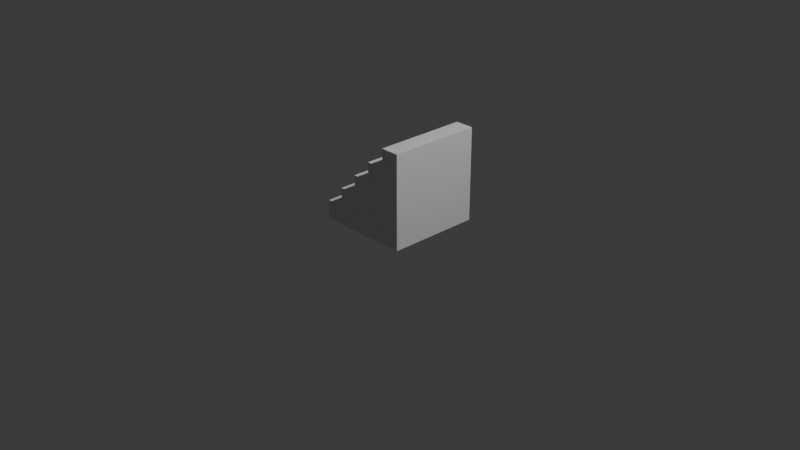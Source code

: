 # Source: stair.blend  (saved by Blender 5.0.118; exported with 4.5.12 LTS)
import bpy
from mathutils import Matrix  # noqa: F401  (used for matrix-valued properties, if any)

bpy.ops.wm.read_factory_settings(use_empty=True)
scene = bpy.context.scene
scene.name = 'Scene'

# ---- collections
col_collection = bpy.data.collections.new('Collection'); scene.collection.children.link(col_collection)

# ---- materials (node trees are filled in below, after node groups)
mat_material = bpy.data.materials.new('Material')
mat_material.alpha_threshold = 0.0
mat_material.use_backface_culling_lightprobe_volume = False
mat_material.roughness = 0.5
mat_material.line_color = (0.0, 0.0, 0.0, 1.0)

# ---- material node trees
mat_material.use_nodes = True; mat_material.node_tree.nodes.clear()
_N = mat_material.node_tree.nodes; _L = mat_material.node_tree.links
n0 = _N.new('ShaderNodeOutputMaterial'); n0.name = 'Material Output'; n0.location = (200, 100)
n1 = _N.new('ShaderNodeBsdfPrincipled'); n1.name = 'Principled BSDF'; n1.location = (-200, 100)
_L.new(n1.outputs[0], n0.inputs[0])
n0.is_active_output = True

# ---- world
world_world = bpy.data.worlds.new('World'); scene.world = world_world
world_world.use_nodes = True; world_world.node_tree.nodes.clear()
_N = world_world.node_tree.nodes; _L = world_world.node_tree.links
n0 = _N.new('ShaderNodeOutputWorld'); n0.name = 'World Output'; n0.location = (200, 100)
n1 = _N.new('ShaderNodeBackground'); n1.name = 'Background'; n1.location = (-200, 100)
n1.inputs[0].default_value = (0.05088, 0.05088, 0.05088, 1.0)
_L.new(n1.outputs[0], n0.inputs[0])
n0.is_active_output = True
world_world.color = (0.05088, 0.05088, 0.05088)
world_world.sun_shadow_jitter_overblur = 0.0

# ---- cameras
cam_camera = bpy.data.cameras.new('Camera')
cam_camera.clip_end = 100.0
cam_camera.ortho_scale = 7.314

# ---- lights
light_light = bpy.data.lights.new('Light', 'POINT')
light_light.energy = 1000.0
light_light.shadow_soft_size = 0.1

# ---- meshes
me_cube = bpy.data.meshes.new('Cube')
me_cube.from_pydata([(1.0, 1.0, 0.4), (1.0, 1.0, 0.0), (1.0, -1.0, 0.4), (1.0, -1.0, 0.0), (-1.0, 1.0, 0.4), (-1.0, 1.0, 0.0), (-1.0, -1.0, 0.4), (-1.0, -1.0, 0.0), (0.6, 1.0, 0.0), (0.2, 1.0, 0.0), (-0.2, 1.0, 0.0), (-0.6, 1.0, 0.0), (0.6, -1.0, 0.4), (0.2, -1.0, 0.4), (-0.2, -1.0, 0.4), (-0.6, -1.0, 0.4), (-0.6, -1.0, 0.0), (-0.2, -1.0, 0.0), (0.2, -1.0, 0.0), (0.6, -1.0, 0.0), (-0.6, 1.0, 0.4), (-0.2, 1.0, 0.4), (0.2, 1.0, 0.4), (0.6, 1.0, 0.4), (-0.6, -1.0, 0.8), (-1.0, -1.0, 0.8), (-1.0, 1.0, 0.8), (0.6, -1.0, 0.8), (0.2, -1.0, 0.8), (-0.2, -1.0, 0.8), (-0.6, 1.0, 0.8), (-0.2, 1.0, 0.8), (0.2, 1.0, 0.8), (0.6, 1.0, 0.8), (-0.6, -1.0, 1.2), (-1.0, -1.0, 1.2), (-1.0, 1.0, 1.2), (0.2, -1.0, 1.2), (-0.2, -1.0, 1.2), (-0.6, 1.0, 1.2), (-0.2, 1.0, 1.2), (0.2, 1.0, 1.2), (-0.6, -1.0, 1.6), (-1.0, -1.0, 1.6), (-1.0, 1.0, 1.6), (-0.2, -1.0, 1.6), (-0.6, 1.0, 1.6), (-0.2, 1.0, 1.6), (-0.6, -1.0, 2.0), (-1.0, -1.0, 2.0), (-1.0, 1.0, 2.0), (-0.6, 1.0, 2.0)], [], [(14, 13, 28, 29), (16, 15, 6, 7), (7, 6, 4, 5), (8, 1, 3, 19), (1, 0, 2, 3), (8, 23, 0, 1), (5, 4, 20, 11), (11, 20, 21, 10), (10, 21, 22, 9), (9, 22, 23, 8), (5, 11, 16, 7), (11, 10, 17, 16), (10, 9, 18, 17), (9, 8, 19, 18), (3, 2, 12, 19), (19, 12, 13, 18), (18, 13, 14, 17), (17, 14, 15, 16), (0, 23, 12, 2), (20, 4, 26, 30), (13, 12, 27, 28), (23, 22, 32, 33), (25, 24, 34, 35), (33, 32, 28, 27), (24, 29, 38, 34), (31, 30, 39, 40), (21, 20, 30, 31), (15, 14, 29, 24), (4, 6, 25, 26), (22, 21, 31, 32), (12, 23, 33, 27), (6, 15, 24, 25), (39, 36, 44, 46), (41, 40, 38, 37), (38, 40, 47, 45), (32, 31, 40, 41), (30, 26, 36, 39), (29, 28, 37, 38), (26, 25, 35, 36), (28, 32, 41, 37), (46, 44, 50, 51), (47, 46, 42, 45), (35, 34, 42, 43), (40, 39, 46, 47), (34, 38, 45, 42), (36, 35, 43, 44), (51, 50, 49, 48), (44, 43, 49, 50), (42, 46, 51, 48), (43, 42, 48, 49)])
_uv = me_cube.uv_layers.new(name='UVMap')
_uv.uv.foreach_set('vector', [0.06667, 0.4, 0.06667, 0.6, -0.1333, 0.6, -0.1333, 0.4, 0.2667, 0.2, 0.06667, 0.2, 0.06667, 1.192e-07, 0.2667, 1.192e-07, 1.267, 2.98e-08, 1.067, 2.98e-08, 1.067, -1.0, 1.267, -1.0, 0.2667, -0.2, 0.2667, 1.192e-07, -0.7333, 2.98e-08, -0.7333, -0.2, -0.1333, 2.0, -0.3333, 2.0, -0.3333, 1.0, -0.1333, 1.0, 1.267, 0.2, 1.067, 0.2, 1.067, 2.98e-08, 1.267, 2.98e-08, 1.267, 1.0, 1.067, 1.0, 1.067, 0.8, 1.267, 0.8, 1.267, 0.8, 1.067, 0.8, 1.067, 0.6, 1.267, 0.6, 1.267, 0.6, 1.067, 0.6, 1.067, 0.4, 1.267, 0.4, 1.267, 0.4, 1.067, 0.4, 1.067, 0.2, 1.267, 0.2, 0.2667, -1.0, 0.2667, -0.8, -0.7333, -0.8, -0.7333, -1.0, 0.2667, -0.8, 0.2667, -0.6, -0.7333, -0.6, -0.7333, -0.8, 0.2667, -0.6, 0.2667, -0.4, -0.7333, -0.4, -0.7333, -0.6, 0.2667, -0.4, 0.2667, -0.2, -0.7333, -0.2, -0.7333, -0.4, 0.2667, 1.0, 0.06667, 1.0, 0.06667, 0.8, 0.2667, 0.8, 0.2667, 0.8, 0.06667, 0.8, 0.06667, 0.6, 0.2667, 0.6, 0.2667, 0.6, 0.06667, 0.6, 0.06667, 0.4, 0.2667, 0.4, 0.2667, 0.4, 0.06667, 0.4, 0.06667, 0.2, 0.2667, 0.2, 1.067, 2.0, 0.8667, 2.0, 0.8667, 1.0, 1.067, 1.0, 1.067, 0.8, 1.067, 1.0, 0.8667, 1.0, 0.8667, 0.8, 0.06667, 0.6, 0.06667, 0.8, -0.1333, 0.8, -0.1333, 0.6, 1.067, 0.2, 1.067, 0.4, 0.8667, 0.4, 0.8667, 0.2, -0.1333, 1.192e-07, -0.1333, 0.2, -0.3333, 0.2, -0.3333, 2.98e-08, 0.6667, 2.0, 0.4667, 2.0, 0.4667, 1.0, 0.6667, 1.0, -0.1333, 0.2, -0.1333, 0.4, -0.3333, 0.4, -0.3333, 0.2, 0.8667, 0.6, 0.8667, 0.8, 0.6667, 0.8, 0.6667, 0.6, 1.067, 0.6, 1.067, 0.8, 0.8667, 0.8, 0.8667, 0.6, 0.06667, 0.2, 0.06667, 0.4, -0.1333, 0.4, -0.1333, 0.2, 1.067, -1.0, 1.067, 2.98e-08, 0.8667, 2.98e-08, 0.8667, -1.0, 1.067, 0.4, 1.067, 0.6, 0.8667, 0.6, 0.8667, 0.4, 0.2667, 1.0, 0.2667, 2.0, 0.06667, 2.0, 0.06667, 1.0, 0.06667, 1.192e-07, 0.06667, 0.2, -0.1333, 0.2, -0.1333, 1.192e-07, 0.6667, 0.8, 0.6667, 1.0, 0.4667, 1.0, 0.4667, 0.8, 0.4667, 2.0, 0.2667, 2.0, 0.2667, 1.0, 0.4667, 1.0, -0.5333, 1.0, -0.5333, 2.0, -0.7333, 2.0, -0.7333, 1.0, 0.8667, 0.4, 0.8667, 0.6, 0.6667, 0.6, 0.6667, 0.4, 0.8667, 0.8, 0.8667, 1.0, 0.6667, 1.0, 0.6667, 0.8, -0.1333, 0.4, -0.1333, 0.6, -0.3333, 0.6, -0.3333, 0.4, 0.8667, -1.0, 0.8667, 2.98e-08, 0.6667, 2.98e-08, 0.6667, -1.0, 0.06667, 1.0, 0.06667, 2.0, -0.1333, 2.0, -0.1333, 1.0, 0.4667, 0.8, 0.4667, 1.0, 0.2667, 1.0, 0.2667, 0.8, 0.8667, 2.0, 0.6667, 2.0, 0.6667, 1.0, 0.8667, 1.0, -0.3333, 2.98e-08, -0.3333, 0.2, -0.5333, 0.2, -0.5333, 2.98e-08, 0.6667, 0.6, 0.6667, 0.8, 0.4667, 0.8, 0.4667, 0.6, -0.3333, 0.2, -0.3333, 0.4, -0.5333, 0.4, -0.5333, 0.2, 0.6667, -1.0, 0.6667, 2.98e-08, 0.4667, -5.96e-08, 0.4667, -1.0, 1.467, 2.98e-08, 1.267, 2.98e-08, 1.267, -1.0, 1.467, -1.0, 0.4667, -1.0, 0.4667, -5.96e-08, 0.2667, -5.96e-08, 0.2667, -1.0, -0.3333, 1.0, -0.3333, 2.0, -0.5333, 2.0, -0.5333, 1.0, -0.5333, 2.98e-08, -0.5333, 0.2, -0.7333, 0.2, -0.7333, 2.98e-08])
me_cube.materials.append(mat_material)
me_cube.use_mirror_vertex_groups = False
me_cube.update()

# ---- objects
ob_cube = bpy.data.objects.new('Cube', me_cube)
ob_light = bpy.data.objects.new('Light', light_light)
ob_camera = bpy.data.objects.new('Camera', cam_camera)

# ---- transforms, parenting, visibility, modifiers, constraints
ob_cube.location = (0.0, 0.0, 0.0)
ob_cube.rotation_euler = (0.0, -0.0, -3.142)
ob_cube.scale = (0.5, 0.5, 0.5)
ob_cube.lock_rotations_4d = False
ob_cube.empty_display_type = 'ARROWS'
ob_cube.lineart.crease_threshold = 0.0
_m = ob_cube.modifiers.new('Triangulate', 'TRIANGULATE')
ob_light.location = (4.076, 1.005, 5.904)
ob_light.rotation_euler = (0.6503, 0.05522, 1.866)
ob_light.lock_rotations_4d = False
ob_light.empty_display_type = 'ARROWS'
ob_light.color = (0.0, 0.0, 0.0, 0.0)
ob_light.lineart.crease_threshold = 0.0
ob_camera.location = (7.359, -6.926, 4.958)
ob_camera.rotation_euler = (1.109, 0.0, 0.8149)
ob_camera.lock_rotations_4d = False
ob_camera.empty_display_type = 'ARROWS'
ob_camera.color = (0.0, 0.0, 0.0, 0.0)
ob_camera.display_type = 'WIRE'
ob_camera.lineart.crease_threshold = 0.0

# ---- collection membership
col_collection.objects.link(ob_cube)
col_collection.objects.link(ob_light)
col_collection.objects.link(ob_camera)

# ---- scene / render settings (as saved in the file)
scene.camera = ob_camera
scene.frame_start = 1; scene.frame_end = 250; scene.frame_set(1)
scene.render.engine = 'BLENDER_EEVEE_NEXT'
scene.render.bake_bias = 0.0
scene.render.bake_samples = 0
scene.cycles.sampling_pattern = 'TABULATED_SOBOL'
scene.eevee.use_volume_custom_range = False
bpy.context.view_layer.update()
